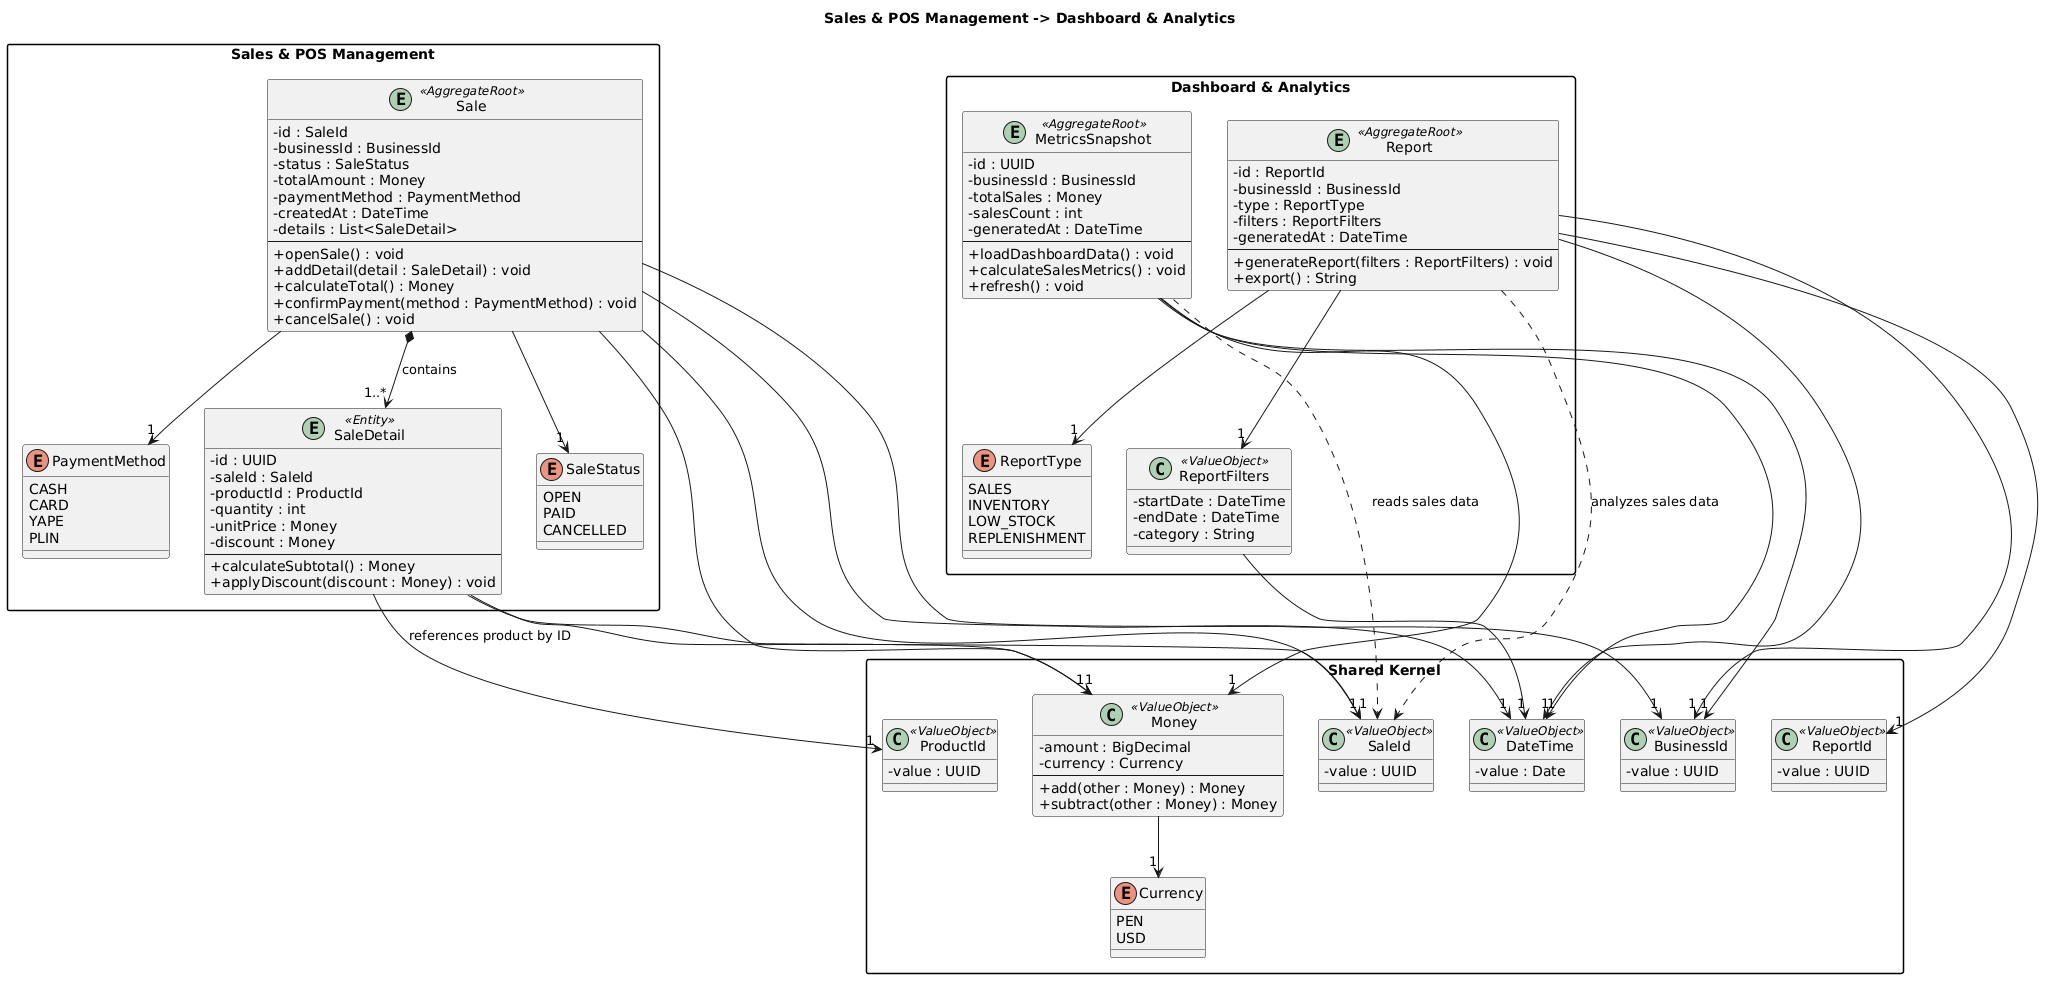

The diagram above was rendered by PlantUML. Its source (embedded in the PNG):
@startuml
title Sales & POS Management -> Dashboard & Analytics
skinparam packageStyle rectangle
skinparam classAttributeIconSize 0

package "Shared Kernel" {
  class "BusinessId" <<ValueObject>> {
    -value : UUID
  }

  class "ProductId" <<ValueObject>> {
    -value : UUID
  }

  class "SaleId" <<ValueObject>> {
    -value : UUID
  }

  class "ReportId" <<ValueObject>> {
    -value : UUID
  }

  class "DateTime" <<ValueObject>> {
    -value : Date
  }

  class "Money" <<ValueObject>> {
    -amount : BigDecimal
    -currency : Currency
    --
    +add(other : Money) : Money
    +subtract(other : Money) : Money
  }

  enum Currency {
    PEN
    USD
  }
}

package "Sales & POS Management" {
  entity "Sale" <<AggregateRoot>> {
    -id : SaleId
    -businessId : BusinessId
    -status : SaleStatus
    -totalAmount : Money
    -paymentMethod : PaymentMethod
    -createdAt : DateTime
    -details : List<SaleDetail>
    --
    +openSale() : void
    +addDetail(detail : SaleDetail) : void
    +calculateTotal() : Money
    +confirmPayment(method : PaymentMethod) : void
    +cancelSale() : void
  }

  entity "SaleDetail" <<Entity>> {
    -id : UUID
    -saleId : SaleId
    -productId : ProductId
    -quantity : int
    -unitPrice : Money
    -discount : Money
    --
    +calculateSubtotal() : Money
    +applyDiscount(discount : Money) : void
  }

  enum SaleStatus {
    OPEN
    PAID
    CANCELLED
  }

  enum PaymentMethod {
    CASH
    CARD
    YAPE
    PLIN
  }
}

package "Dashboard & Analytics" {
  entity "MetricsSnapshot" <<AggregateRoot>> {
    -id : UUID
    -businessId : BusinessId
    -totalSales : Money
    -salesCount : int
    -generatedAt : DateTime
    --
    +loadDashboardData() : void
    +calculateSalesMetrics() : void
    +refresh() : void
  }

  entity "Report" <<AggregateRoot>> {
    -id : ReportId
    -businessId : BusinessId
    -type : ReportType
    -filters : ReportFilters
    -generatedAt : DateTime
    --
    +generateReport(filters : ReportFilters) : void
    +export() : String
  }

  class "ReportFilters" <<ValueObject>> {
    -startDate : DateTime
    -endDate : DateTime
    -category : String
  }

  enum ReportType {
    SALES
    INVENTORY
    LOW_STOCK
    REPLENISHMENT
  }
}

Sale --> "1" SaleId
Sale --> "1" BusinessId
Sale --> "1" SaleStatus
Sale --> "1" Money
Sale --> "1" PaymentMethod
Sale --> "1" DateTime
Sale *--> "1..*" SaleDetail : contains

SaleDetail --> "1" SaleId
SaleDetail --> "1" ProductId : references product by ID
SaleDetail --> "1" Money

MetricsSnapshot --> "1" BusinessId
MetricsSnapshot --> "1" Money
MetricsSnapshot --> "1" DateTime
MetricsSnapshot ..> SaleId : reads sales data

Report --> "1" ReportId
Report --> "1" BusinessId
Report --> "1" ReportType
Report --> "1" ReportFilters
Report --> "1" DateTime
Report ..> SaleId : analyzes sales data

ReportFilters --> "1" DateTime
Money --> "1" Currency
@enduml